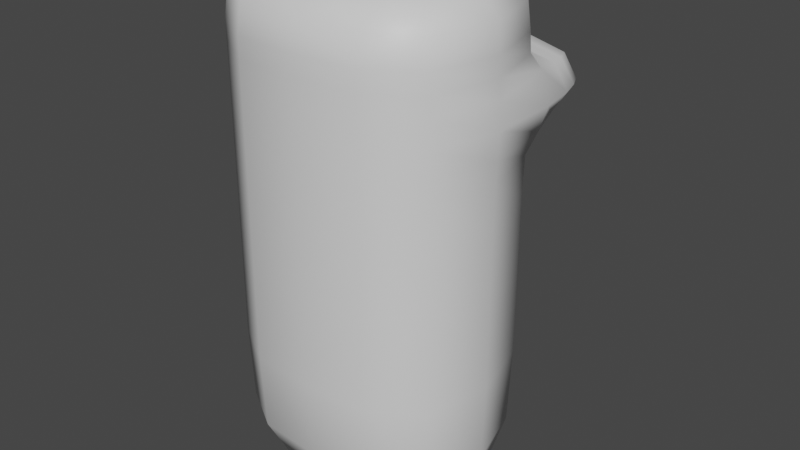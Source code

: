 # Source: player.blend  (saved by Blender 3.3.6; exported with 4.5.12 LTS)
import bpy
from mathutils import Matrix  # noqa: F401  (used for matrix-valued properties, if any)

bpy.ops.wm.read_factory_settings(use_empty=True)
scene = bpy.context.scene
scene.name = 'Scene'

# ---- collections
col_collection = bpy.data.collections.new('Collection'); scene.collection.children.link(col_collection)

# ---- materials (node trees are filled in below, after node groups)
mat_x = bpy.data.materials.new('マテリアル')
mat_x.use_transparent_shadow = False

# ---- material node trees
mat_x.use_nodes = True; mat_x.node_tree.nodes.clear()
_N = mat_x.node_tree.nodes; _L = mat_x.node_tree.links
n0 = _N.new('ShaderNodeBsdfPrincipled'); n0.name = 'Principled BSDF'; n0.location = (10, 300)
n0.distribution = 'GGX'
n0.subsurface_method = 'RANDOM_WALK_SKIN'
n0.inputs[3].default_value = 1.45
n0.inputs[27].default_value = (0.0, 0.0, 0.0, 1.0)
n0.inputs[28].default_value = 1.0
n1 = _N.new('ShaderNodeOutputMaterial'); n1.name = 'Material Output'; n1.location = (300, 300)
_L.new(n0.outputs[0], n1.inputs[0])
n1.is_active_output = True

# ---- world
world_world = bpy.data.worlds.new('World'); scene.world = world_world
world_world.use_nodes = True; world_world.node_tree.nodes.clear()
_N = world_world.node_tree.nodes; _L = world_world.node_tree.links
n0 = _N.new('ShaderNodeOutputWorld'); n0.name = 'World Output'; n0.location = (300, 300)
n1 = _N.new('ShaderNodeBackground'); n1.name = 'Background'; n1.location = (10, 300)
n1.inputs[0].default_value = (0.05088, 0.05088, 0.05088, 1.0)
_L.new(n1.outputs[0], n0.inputs[0])
n0.is_active_output = True
world_world.color = (0.05088, 0.05088, 0.05088)
world_world.use_sun_shadow = False
world_world.sun_shadow_jitter_overblur = 0.0

# ---- meshes
me_x = bpy.data.meshes.new('立方体')
me_x.from_pydata([(-0.375, -0.3125, 0.1392), (-0.375, -0.3125, 1.933), (-0.375, 0.0625, 0.1392), (-0.375, 0.0625, 1.933), (0.375, -0.3125, 0.1392), (0.375, -0.3125, 1.933), (0.375, 0.0625, 0.1392), (0.375, 0.0625, 1.933), (-0.4167, -0.375, 1.621), (-0.4355, 0.175, 1.629), (0.4355, 0.175, 1.629), (0.4167, -0.375, 1.621), (-0.4355, 0.175, 1.42), (0.4355, 0.175, 1.42), (0.4167, -0.375, 1.427), (-0.4167, -0.375, 1.427), (-0.3169, 0.4688, 1.586), (0.3169, 0.4688, 1.586), (-0.3169, 0.4688, 1.462), (0.3169, 0.4688, 1.462), (-0.4167, 0.125, 0.5906), (0.4167, 0.125, 0.5906), (0.4167, -0.375, 0.5906), (-0.4167, -0.375, 0.5906), (-0.3792, 0.375, 1.607), (-0.3792, 0.375, 1.441), (0.3792, 0.375, 1.607), (0.3792, 0.375, 1.441), (-0.4167, -0.375, 1.204), (-0.4167, 0.125, 1.204), (0.4167, 0.125, 1.204), (0.4167, -0.375, 1.204), (-0.4167, -0.375, 1.762), (-0.4167, 0.125, 1.762), (0.4167, 0.125, 1.762), (0.4167, -0.375, 1.762), (0.0, 0.125, 0.09279), (2.328e-10, 0.125, 1.955), (0.0, -0.375, 0.09279), (-2.328e-10, -0.375, 1.955), (-9.313e-10, -0.5, 1.621), (0.0, 0.2708, 1.662), (-2.794e-09, 0.2708, 1.386), (-9.313e-10, -0.5, 1.427), (1.397e-09, 0.4792, 1.607), (-1.863e-09, 0.4792, 1.441), (-9.313e-10, -0.5, 0.5906), (9.313e-10, 0.25, 0.5906), (0.0, 0.375, 1.4), (0.0, 0.375, 1.649), (-9.313e-10, -0.5, 1.204), (9.313e-10, 0.25, 1.204), (-9.313e-10, -0.5, 1.762), (9.313e-10, 0.25, 1.762), (-0.4024, -0.125, 0.1087), (-0.4095, -0.3643, 1.861), (-0.4024, -0.125, 1.948), (-0.4095, 0.1143, 0.3002), (-0.2342, 0.1143, 0.1007), (0.2342, 0.1143, 1.951), (0.4095, 0.1143, 0.3002), (0.4024, -0.125, 0.1087), (0.4024, -0.125, 1.948), (0.4095, -0.3643, 0.3002), (0.2342, -0.3643, 0.1007), (-0.2342, -0.3643, 1.951), (-0.4167, -0.375, 1.524), (-0.4187, 0.1303, 1.692), (0.4187, 0.1303, 1.692), (0.4167, -0.375, 1.69), (-0.2396, -0.4844, 1.621), (0.4829, -0.1197, 1.622), (0.2387, 0.2609, 1.659), (-0.4829, -0.1197, 1.622), (-0.4808, 0.1521, 1.524), (0.4808, 0.1521, 1.524), (0.4167, -0.375, 1.524), (-0.4167, -0.375, 1.348), (-0.4829, -0.1197, 1.427), (0.2387, 0.2609, 1.389), (0.4829, -0.1197, 1.427), (-0.2396, -0.4844, 1.427), (0.1962, 0.4774, 1.604), (-0.3381, 0.4756, 1.524), (0.3381, 0.4756, 1.524), (0.1962, 0.4774, 1.445), (-0.3558, 0.4335, 1.604), (-0.3998, 0.3052, 1.439), (0.3558, 0.4335, 1.604), (0.3998, 0.3052, 1.439), (-0.4167, 0.125, 0.9268), (0.4167, 0.125, 0.9268), (0.4167, -0.375, 0.9268), (-0.4095, -0.3643, 0.3002), (-0.2396, -0.4844, 0.5906), (0.4792, -0.125, 0.5906), (0.2396, 0.2344, 0.5906), (-0.4792, -0.125, 0.5906), (-0.3998, 0.3052, 1.609), (-0.3558, 0.4335, 1.445), (0.3998, 0.3052, 1.609), (0.3558, 0.4335, 1.445), (0.436, 0.375, 1.524), (0.218, 0.375, 1.405), (-0.218, 0.375, 1.643), (-0.436, 0.375, 1.524), (-0.4167, -0.375, 0.9268), (-0.4187, 0.1303, 1.346), (0.4187, 0.1303, 1.346), (0.4167, -0.375, 1.348), (-0.2396, -0.4844, 1.204), (0.4792, -0.125, 1.204), (0.2396, 0.2344, 1.204), (-0.4792, -0.125, 1.204), (-0.4167, -0.375, 1.69), (-0.4095, 0.1143, 1.861), (0.4095, 0.1143, 1.861), (0.4095, -0.3643, 1.861), (-0.2396, -0.4844, 1.762), (0.4792, -0.125, 1.762), (0.2396, 0.2344, 1.762), (-0.4792, -0.125, 1.762), (0.2342, 0.1143, 0.1007), (-0.2342, 0.1143, 1.951), (-0.2342, -0.3643, 0.1007), (0.2342, -0.3643, 1.951), (0.2396, -0.4844, 1.621), (-0.2387, 0.2609, 1.659), (-0.2387, 0.2609, 1.389), (0.2396, -0.4844, 1.427), (-0.1962, 0.4774, 1.604), (-0.1962, 0.4774, 1.445), (0.2396, -0.4844, 0.5906), (-0.2396, 0.2344, 0.5906), (-0.218, 0.375, 1.405), (0.218, 0.375, 1.643), (0.2396, -0.4844, 1.204), (-0.2396, 0.2344, 1.204), (0.2396, -0.4844, 1.762), (-0.2396, 0.2344, 1.762), (9.313e-10, 0.2526, 1.695), (-9.313e-10, -0.5, 1.69), (-6.985e-10, 0.25, 0.9268), (-9.313e-10, -0.5, 0.9268), (0.0, 0.3151, 1.65), (0.0, 0.3151, 1.398), (9.313e-10, 0.2344, 0.2942), (-9.313e-10, -0.4844, 0.2942), (0.0, 0.4349, 1.405), (-4.657e-10, 0.4349, 1.643), (-9.313e-10, 0.4948, 1.524), (-9.313e-10, -0.5, 1.348), (-4.657e-10, 0.2526, 1.342), (-9.313e-10, -0.5, 1.524), (0.0, -0.125, 1.989), (0.0, -0.125, 0.0232), (-4.657e-10, -0.4844, 1.864), (4.657e-10, 0.2344, 1.864), (-0.4695, -0.125, 1.862), (0.2382, 0.2193, 1.863), (0.4695, -0.125, 1.862), (-0.2382, -0.4693, 1.863), (0.2369, -0.125, 0.03394), (-0.2369, -0.125, 1.984), (-0.2396, -0.4844, 1.524), (0.4866, -0.1208, 1.524), (-0.4077, 0.4342, 1.524), (-0.4866, -0.1208, 1.524), (-0.4797, -0.1238, 1.347), (0.2398, 0.2378, 1.343), (0.4797, -0.1238, 1.347), (-0.2396, -0.4844, 1.348), (0.196, 0.4924, 1.524), (0.2067, 0.4346, 1.638), (-0.2067, 0.4346, 1.41), (0.4077, 0.4342, 1.524), (-0.2382, -0.4693, 0.2957), (0.4695, -0.125, 0.2972), (0.2382, 0.2193, 0.2957), (-0.4695, -0.125, 0.2972), (0.458, 0.301, 1.524), (-0.229, 0.3133, 1.403), (0.229, 0.3133, 1.645), (-0.458, 0.301, 1.524), (-0.2396, -0.4844, 0.9268), (0.4792, -0.125, 0.9268), (0.2396, 0.2344, 0.9268), (-0.4792, -0.125, 0.9268), (-0.2396, -0.4844, 1.69), (0.4797, -0.1238, 1.691), (0.2398, 0.2378, 1.695), (-0.4797, -0.1238, 1.691), (-0.2398, 0.2378, 1.695), (0.2396, -0.4844, 1.69), (-0.2396, 0.2344, 0.9268), (0.2396, -0.4844, 0.9268), (-0.229, 0.3133, 1.645), (0.229, 0.3133, 1.403), (-0.2382, 0.2193, 0.2957), (0.2382, -0.4693, 0.2957), (0.2067, 0.4346, 1.41), (-0.2067, 0.4346, 1.638), (-0.196, 0.4924, 1.524), (0.2396, -0.4844, 1.348), (-0.2398, 0.2378, 1.343), (0.2396, -0.4844, 1.524), (0.2369, -0.125, 1.984), (-0.2369, -0.125, 0.03394), (0.2382, -0.4693, 1.863), (-0.2382, 0.2193, 1.863)], [], [(32, 55, 158, 121), (55, 1, 56, 158), (158, 56, 3, 115), (121, 158, 115, 33), (53, 157, 159, 120), (157, 37, 59, 159), (159, 59, 7, 116), (120, 159, 116, 34), (34, 116, 160, 119), (116, 7, 62, 160), (160, 62, 5, 117), (119, 160, 117, 35), (52, 156, 161, 118), (156, 39, 65, 161), (161, 65, 1, 55), (118, 161, 55, 32), (36, 122, 162, 155), (122, 6, 61, 162), (162, 61, 4, 64), (155, 162, 64, 38), (37, 123, 163, 154), (123, 3, 56, 163), (163, 56, 1, 65), (154, 163, 65, 39), (43, 153, 164, 81), (153, 40, 70, 164), (164, 70, 8, 66), (81, 164, 66, 15), (13, 75, 165, 80), (75, 10, 71, 165), (165, 71, 11, 76), (80, 165, 76, 14), (25, 105, 166, 99), (105, 24, 86, 166), (166, 86, 16, 83), (99, 166, 83, 18), (15, 66, 167, 78), (66, 8, 73, 167), (167, 73, 9, 74), (78, 167, 74, 12), (28, 77, 168, 113), (77, 15, 78, 168), (168, 78, 12, 107), (113, 168, 107, 29), (51, 152, 169, 112), (152, 42, 79, 169), (169, 79, 13, 108), (112, 169, 108, 30), (30, 108, 170, 111), (108, 13, 80, 170), (170, 80, 14, 109), (111, 170, 109, 31), (50, 151, 171, 110), (151, 43, 81, 171), (171, 81, 15, 77), (110, 171, 77, 28), (45, 150, 172, 85), (150, 44, 82, 172), (172, 82, 17, 84), (85, 172, 84, 19), (49, 135, 173, 149), (135, 26, 88, 173), (173, 88, 17, 82), (149, 173, 82, 44), (48, 134, 174, 148), (134, 25, 99, 174), (174, 99, 18, 131), (148, 174, 131, 45), (26, 102, 175, 88), (102, 27, 101, 175), (175, 101, 19, 84), (88, 175, 84, 17), (38, 147, 176, 124), (147, 46, 94, 176), (176, 94, 23, 93), (124, 176, 93, 0), (6, 60, 177, 61), (60, 21, 95, 177), (177, 95, 22, 63), (61, 177, 63, 4), (36, 146, 178, 122), (146, 47, 96, 178), (178, 96, 21, 60), (122, 178, 60, 6), (0, 93, 179, 54), (93, 23, 97, 179), (179, 97, 20, 57), (54, 179, 57, 2), (10, 75, 180, 100), (75, 13, 89, 180), (180, 89, 27, 102), (100, 180, 102, 26), (42, 128, 181, 145), (128, 12, 87, 181), (181, 87, 25, 134), (145, 181, 134, 48), (41, 72, 182, 144), (72, 10, 100, 182), (182, 100, 26, 135), (144, 182, 135, 49), (12, 74, 183, 87), (74, 9, 98, 183), (183, 98, 24, 105), (87, 183, 105, 25), (46, 143, 184, 94), (143, 50, 110, 184), (184, 110, 28, 106), (94, 184, 106, 23), (21, 91, 185, 95), (91, 30, 111, 185), (185, 111, 31, 92), (95, 185, 92, 22), (47, 142, 186, 96), (142, 51, 112, 186), (186, 112, 30, 91), (96, 186, 91, 21), (23, 106, 187, 97), (106, 28, 113, 187), (187, 113, 29, 90), (97, 187, 90, 20), (40, 141, 188, 70), (141, 52, 118, 188), (188, 118, 32, 114), (70, 188, 114, 8), (10, 68, 189, 71), (68, 34, 119, 189), (189, 119, 35, 69), (71, 189, 69, 11), (41, 140, 190, 72), (140, 53, 120, 190), (190, 120, 34, 68), (72, 190, 68, 10), (8, 114, 191, 73), (114, 32, 121, 191), (191, 121, 33, 67), (73, 191, 67, 9), (9, 67, 192, 127), (67, 33, 139, 192), (192, 139, 53, 140), (127, 192, 140, 41), (11, 69, 193, 126), (69, 35, 138, 193), (193, 138, 52, 141), (126, 193, 141, 40), (20, 90, 194, 133), (90, 29, 137, 194), (194, 137, 51, 142), (133, 194, 142, 47), (22, 92, 195, 132), (92, 31, 136, 195), (195, 136, 50, 143), (132, 195, 143, 46), (9, 127, 196, 98), (127, 41, 144, 196), (196, 144, 49, 104), (98, 196, 104, 24), (13, 79, 197, 89), (79, 42, 145, 197), (197, 145, 48, 103), (89, 197, 103, 27), (2, 57, 198, 58), (57, 20, 133, 198), (198, 133, 47, 146), (58, 198, 146, 36), (4, 63, 199, 64), (63, 22, 132, 199), (199, 132, 46, 147), (64, 199, 147, 38), (27, 103, 200, 101), (103, 48, 148, 200), (200, 148, 45, 85), (101, 200, 85, 19), (24, 104, 201, 86), (104, 49, 149, 201), (201, 149, 44, 130), (86, 201, 130, 16), (18, 83, 202, 131), (83, 16, 130, 202), (202, 130, 44, 150), (131, 202, 150, 45), (31, 109, 203, 136), (109, 14, 129, 203), (203, 129, 43, 151), (136, 203, 151, 50), (29, 107, 204, 137), (107, 12, 128, 204), (204, 128, 42, 152), (137, 204, 152, 51), (14, 76, 205, 129), (76, 11, 126, 205), (205, 126, 40, 153), (129, 205, 153, 43), (7, 59, 206, 62), (59, 37, 154, 206), (206, 154, 39, 125), (62, 206, 125, 5), (2, 58, 207, 54), (58, 36, 155, 207), (207, 155, 38, 124), (54, 207, 124, 0), (35, 117, 208, 138), (117, 5, 125, 208), (208, 125, 39, 156), (138, 208, 156, 52), (33, 115, 209, 139), (115, 3, 123, 209), (209, 123, 37, 157), (139, 209, 157, 53)])
me_x.polygons.foreach_set('use_smooth', [True] * 208)
_uv = me_x.uv_layers.new(name='UVマップ')
_uv.uv.foreach_set('vector', [0.5914, 0.0, 0.6082, 0.0, 0.6086, 0.1228, 0.595, 0.1224, 0.6082, 0.0, 0.625, 0.0, 0.625, 0.125, 0.6086, 0.1228, 0.6086, 0.1228, 0.625, 0.125, 0.625, 0.25, 0.6087, 0.2309, 0.595, 0.1224, 0.6086, 0.1228, 0.6087, 0.2309, 0.5953, 0.2292, 0.5953, 0.375, 0.6087, 0.375, 0.6087, 0.4397, 0.5953, 0.4401, 0.6087, 0.375, 0.625, 0.375, 0.625, 0.4375, 0.6087, 0.4397, 0.6087, 0.4397, 0.625, 0.4375, 0.625, 0.5, 0.609, 0.5191, 0.5953, 0.4401, 0.6087, 0.4397, 0.609, 0.5191, 0.5953, 0.5208, 0.5953, 0.5208, 0.609, 0.5191, 0.61, 0.625, 0.5953, 0.625, 0.609, 0.5191, 0.625, 0.5, 0.6377, 0.625, 0.61, 0.625, 0.61, 0.625, 0.6377, 0.625, 0.625, 0.75, 0.609, 0.7309, 0.5953, 0.625, 0.61, 0.625, 0.609, 0.7309, 0.5953, 0.7292, 0.5953, 0.875, 0.6087, 0.875, 0.6086, 0.9375, 0.595, 0.9375, 0.6087, 0.875, 0.625, 0.875, 0.625, 0.9375, 0.6086, 0.9375, 0.6086, 0.9375, 0.625, 0.9375, 0.625, 1.0, 0.6082, 1.0, 0.595, 0.9375, 0.6086, 0.9375, 0.6082, 1.0, 0.5914, 1.0, 0.25, 0.5, 0.3125, 0.5, 0.3117, 0.625, 0.25, 0.625, 0.3125, 0.5, 0.375, 0.5, 0.3673, 0.625, 0.3117, 0.625, 0.3117, 0.625, 0.3673, 0.625, 0.375, 0.75, 0.3125, 0.75, 0.25, 0.625, 0.3117, 0.625, 0.3125, 0.75, 0.25, 0.75, 0.75, 0.5, 0.8125, 0.5, 0.8125, 0.625, 0.75, 0.625, 0.8125, 0.5, 0.875, 0.5, 0.875, 0.625, 0.8125, 0.625, 0.8125, 0.625, 0.875, 0.625, 0.875, 0.75, 0.8125, 0.75, 0.75, 0.625, 0.8125, 0.625, 0.8125, 0.75, 0.75, 0.75, 0.5534, 0.875, 0.5655, 0.875, 0.5655, 0.9375, 0.5531, 0.9375, 0.5655, 0.875, 0.5776, 0.875, 0.5779, 0.9375, 0.5655, 0.9375, 0.5655, 0.9375, 0.5779, 0.9375, 0.5811, 1.0, 0.5655, 1.0, 0.5531, 0.9375, 0.5655, 0.9375, 0.5655, 1.0, 0.55, 1.0, 0.5525, 0.515, 0.5655, 0.5361, 0.5655, 0.6264, 0.5533, 0.6248, 0.5655, 0.5361, 0.5786, 0.515, 0.5777, 0.6248, 0.5655, 0.6264, 0.5655, 0.6264, 0.5777, 0.6248, 0.5776, 0.7292, 0.5655, 0.7292, 0.5533, 0.6248, 0.5655, 0.6264, 0.5655, 0.7292, 0.5534, 0.7292, 0.5552, 0.2708, 0.5655, 0.2552, 0.5655, 0.2576, 0.5556, 0.2726, 0.5655, 0.2552, 0.5759, 0.2708, 0.5755, 0.2726, 0.5655, 0.2576, 0.5655, 0.2576, 0.5755, 0.2726, 0.5733, 0.2812, 0.5655, 0.2744, 0.5556, 0.2726, 0.5655, 0.2576, 0.5655, 0.2744, 0.5578, 0.2813, 0.55, 0.0, 0.5655, 0.0, 0.5655, 0.121, 0.553, 0.1226, 0.5655, 0.0, 0.5811, 0.0, 0.578, 0.1226, 0.5655, 0.121, 0.5655, 0.121, 0.578, 0.1226, 0.5786, 0.235, 0.5655, 0.2139, 0.553, 0.1226, 0.5655, 0.121, 0.5655, 0.2139, 0.5525, 0.235, 0.5396, 0.0, 0.5448, 0.0, 0.5436, 0.1226, 0.5266, 0.1224, 0.5448, 0.0, 0.55, 0.0, 0.553, 0.1226, 0.5436, 0.1226, 0.5436, 0.1226, 0.553, 0.1226, 0.5525, 0.235, 0.5432, 0.2298, 0.5266, 0.1224, 0.5436, 0.1226, 0.5432, 0.2298, 0.5255, 0.2292, 0.5255, 0.375, 0.5428, 0.375, 0.5429, 0.4399, 0.5255, 0.4401, 0.5428, 0.375, 0.5482, 0.375, 0.5487, 0.4386, 0.5429, 0.4399, 0.5429, 0.4399, 0.5487, 0.4386, 0.5525, 0.515, 0.5432, 0.5202, 0.5255, 0.4401, 0.5429, 0.4399, 0.5432, 0.5202, 0.5255, 0.5208, 0.5255, 0.5208, 0.5432, 0.5202, 0.5434, 0.6248, 0.5255, 0.625, 0.5432, 0.5202, 0.5525, 0.515, 0.5533, 0.6248, 0.5434, 0.6248, 0.5434, 0.6248, 0.5533, 0.6248, 0.5534, 0.7292, 0.5434, 0.7292, 0.5255, 0.625, 0.5434, 0.6248, 0.5434, 0.7292, 0.5255, 0.7292, 0.5255, 0.875, 0.5434, 0.875, 0.5437, 0.9375, 0.5266, 0.9375, 0.5434, 0.875, 0.5534, 0.875, 0.5531, 0.9375, 0.5437, 0.9375, 0.5437, 0.9375, 0.5531, 0.9375, 0.55, 1.0, 0.5448, 1.0, 0.5266, 0.9375, 0.5437, 0.9375, 0.5448, 1.0, 0.5396, 1.0, 0.5552, 0.375, 0.5655, 0.375, 0.5655, 0.4342, 0.5556, 0.4335, 0.5655, 0.375, 0.5759, 0.375, 0.5755, 0.4335, 0.5655, 0.4342, 0.5655, 0.4342, 0.5755, 0.4335, 0.5733, 0.4688, 0.5655, 0.4756, 0.5556, 0.4335, 0.5655, 0.4342, 0.5655, 0.4756, 0.5578, 0.4688, 0.5811, 0.375, 0.5804, 0.4349, 0.5798, 0.4346, 0.5804, 0.375, 0.5804, 0.4349, 0.5759, 0.4792, 0.5755, 0.4774, 0.5798, 0.4346, 0.5798, 0.4346, 0.5755, 0.4774, 0.5733, 0.4688, 0.5755, 0.4335, 0.5804, 0.375, 0.5798, 0.4346, 0.5755, 0.4335, 0.5759, 0.375, 0.55, 0.375, 0.5506, 0.3151, 0.5513, 0.3154, 0.5506, 0.375, 0.5506, 0.3151, 0.5552, 0.2708, 0.5556, 0.2726, 0.5513, 0.3154, 0.5513, 0.3154, 0.5556, 0.2726, 0.5578, 0.2813, 0.5556, 0.3165, 0.5506, 0.375, 0.5513, 0.3154, 0.5556, 0.3165, 0.5552, 0.375, 0.5759, 0.4792, 0.5655, 0.4948, 0.5655, 0.4924, 0.5755, 0.4774, 0.5655, 0.4948, 0.5552, 0.4792, 0.5556, 0.4774, 0.5655, 0.4924, 0.5655, 0.4924, 0.5556, 0.4774, 0.5578, 0.4688, 0.5655, 0.4756, 0.5755, 0.4774, 0.5655, 0.4924, 0.5655, 0.4756, 0.5733, 0.4688, 0.375, 0.875, 0.4103, 0.875, 0.4102, 0.9375, 0.375, 0.9375, 0.4103, 0.875, 0.4488, 0.875, 0.4485, 0.9375, 0.4102, 0.9375, 0.4102, 0.9375, 0.4485, 0.9375, 0.4446, 1.0, 0.4098, 1.0, 0.375, 0.9375, 0.4102, 0.9375, 0.4098, 1.0, 0.375, 1.0, 0.375, 0.5, 0.4101, 0.5191, 0.4096, 0.625, 0.3673, 0.625, 0.4101, 0.5191, 0.4488, 0.5208, 0.4488, 0.625, 0.4096, 0.625, 0.4096, 0.625, 0.4488, 0.625, 0.4488, 0.7292, 0.4101, 0.7309, 0.3673, 0.625, 0.4096, 0.625, 0.4101, 0.7309, 0.375, 0.75, 0.375, 0.375, 0.4103, 0.375, 0.4103, 0.4397, 0.375, 0.4375, 0.4103, 0.375, 0.4488, 0.375, 0.4488, 0.4401, 0.4103, 0.4397, 0.4103, 0.4397, 0.4488, 0.4401, 0.4488, 0.5208, 0.4101, 0.5191, 0.375, 0.4375, 0.4103, 0.4397, 0.4101, 0.5191, 0.375, 0.5, 0.375, 0.0, 0.4098, 0.0, 0.4102, 0.1228, 0.375, 0.125, 0.4098, 0.0, 0.4446, 0.0, 0.4485, 0.1224, 0.4102, 0.1228, 0.4102, 0.1228, 0.4485, 0.1224, 0.4488, 0.2292, 0.4103, 0.2309, 0.375, 0.125, 0.4102, 0.1228, 0.4103, 0.2309, 0.375, 0.25, 0.5786, 0.515, 0.5655, 0.5361, 0.5655, 0.4997, 0.5762, 0.4829, 0.5655, 0.5361, 0.5525, 0.515, 0.5549, 0.4829, 0.5655, 0.4997, 0.5655, 0.4997, 0.5549, 0.4829, 0.5552, 0.4792, 0.5655, 0.4948, 0.5762, 0.4829, 0.5655, 0.4997, 0.5655, 0.4948, 0.5759, 0.4792, 0.5482, 0.375, 0.5487, 0.3114, 0.5504, 0.3144, 0.5498, 0.375, 0.5487, 0.3114, 0.5525, 0.235, 0.5549, 0.2671, 0.5504, 0.3144, 0.5504, 0.3144, 0.5549, 0.2671, 0.5552, 0.2708, 0.5506, 0.3151, 0.5498, 0.375, 0.5504, 0.3144, 0.5506, 0.3151, 0.55, 0.375, 0.5828, 0.375, 0.5824, 0.4386, 0.5807, 0.4356, 0.5813, 0.375, 0.5824, 0.4386, 0.5786, 0.515, 0.5762, 0.4829, 0.5807, 0.4356, 0.5807, 0.4356, 0.5762, 0.4829, 0.5759, 0.4792, 0.5804, 0.4349, 0.5813, 0.375, 0.5807, 0.4356, 0.5804, 0.4349, 0.5811, 0.375, 0.5525, 0.235, 0.5655, 0.2139, 0.5655, 0.2503, 0.5549, 0.2671, 0.5655, 0.2139, 0.5786, 0.235, 0.5762, 0.2671, 0.5655, 0.2503, 0.5655, 0.2503, 0.5762, 0.2671, 0.5759, 0.2708, 0.5655, 0.2552, 0.5549, 0.2671, 0.5655, 0.2503, 0.5655, 0.2552, 0.5552, 0.2708, 0.4488, 0.875, 0.4908, 0.875, 0.4911, 0.9375, 0.4485, 0.9375, 0.4908, 0.875, 0.5255, 0.875, 0.5266, 0.9375, 0.4911, 0.9375, 0.4911, 0.9375, 0.5266, 0.9375, 0.5396, 1.0, 0.4921, 1.0, 0.4485, 0.9375, 0.4911, 0.9375, 0.4921, 1.0, 0.4446, 1.0, 0.4488, 0.5208, 0.4908, 0.5208, 0.4908, 0.625, 0.4488, 0.625, 0.4908, 0.5208, 0.5255, 0.5208, 0.5255, 0.625, 0.4908, 0.625, 0.4908, 0.625, 0.5255, 0.625, 0.5255, 0.7292, 0.4908, 0.7292, 0.4488, 0.625, 0.4908, 0.625, 0.4908, 0.7292, 0.4488, 0.7292, 0.4488, 0.375, 0.4908, 0.375, 0.4908, 0.4401, 0.4488, 0.4401, 0.4908, 0.375, 0.5255, 0.375, 0.5255, 0.4401, 0.4908, 0.4401, 0.4908, 0.4401, 0.5255, 0.4401, 0.5255, 0.5208, 0.4908, 0.5208, 0.4488, 0.4401, 0.4908, 0.4401, 0.4908, 0.5208, 0.4488, 0.5208, 0.4446, 0.0, 0.4921, 0.0, 0.4911, 0.1224, 0.4485, 0.1224, 0.4921, 0.0, 0.5396, 0.0, 0.5266, 0.1224, 0.4911, 0.1224, 0.4911, 0.1224, 0.5266, 0.1224, 0.5255, 0.2292, 0.4908, 0.2292, 0.4485, 0.1224, 0.4911, 0.1224, 0.4908, 0.2292, 0.4488, 0.2292, 0.5776, 0.875, 0.5863, 0.875, 0.5863, 0.9375, 0.5779, 0.9375, 0.5863, 0.875, 0.5953, 0.875, 0.595, 0.9375, 0.5863, 0.9375, 0.5863, 0.9375, 0.595, 0.9375, 0.5914, 1.0, 0.5862, 1.0, 0.5779, 0.9375, 0.5863, 0.9375, 0.5862, 1.0, 0.5811, 1.0, 0.5786, 0.515, 0.5865, 0.5202, 0.5863, 0.6248, 0.5777, 0.6248, 0.5865, 0.5202, 0.5953, 0.5208, 0.5953, 0.625, 0.5863, 0.6248, 0.5863, 0.6248, 0.5953, 0.625, 0.5953, 0.7292, 0.5863, 0.7292, 0.5777, 0.6248, 0.5863, 0.6248, 0.5863, 0.7292, 0.5776, 0.7292, 0.5828, 0.375, 0.5869, 0.375, 0.5869, 0.4399, 0.5824, 0.4386, 0.5869, 0.375, 0.5953, 0.375, 0.5953, 0.4401, 0.5869, 0.4399, 0.5869, 0.4399, 0.5953, 0.4401, 0.5953, 0.5208, 0.5865, 0.5202, 0.5824, 0.4386, 0.5869, 0.4399, 0.5865, 0.5202, 0.5786, 0.515, 0.5811, 0.0, 0.5862, 0.0, 0.5863, 0.1226, 0.578, 0.1226, 0.5862, 0.0, 0.5914, 0.0, 0.595, 0.1224, 0.5863, 0.1226, 0.5863, 0.1226, 0.595, 0.1224, 0.5953, 0.2292, 0.5865, 0.2298, 0.578, 0.1226, 0.5863, 0.1226, 0.5865, 0.2298, 0.5786, 0.235, 0.5786, 0.235, 0.5865, 0.2298, 0.5869, 0.3101, 0.5824, 0.3114, 0.5865, 0.2298, 0.5953, 0.2292, 0.5953, 0.3099, 0.5869, 0.3101, 0.5869, 0.3101, 0.5953, 0.3099, 0.5953, 0.375, 0.5869, 0.375, 0.5824, 0.3114, 0.5869, 0.3101, 0.5869, 0.375, 0.5828, 0.375, 0.5776, 0.7292, 0.5863, 0.7292, 0.5863, 0.8099, 0.5776, 0.8099, 0.5863, 0.7292, 0.5953, 0.7292, 0.5953, 0.8099, 0.5863, 0.8099, 0.5863, 0.8099, 0.5953, 0.8099, 0.5953, 0.875, 0.5863, 0.875, 0.5776, 0.8099, 0.5863, 0.8099, 0.5863, 0.875, 0.5776, 0.875, 0.4488, 0.2292, 0.4908, 0.2292, 0.4908, 0.3099, 0.4488, 0.3099, 0.4908, 0.2292, 0.5255, 0.2292, 0.5255, 0.3099, 0.4908, 0.3099, 0.4908, 0.3099, 0.5255, 0.3099, 0.5255, 0.375, 0.4908, 0.375, 0.4488, 0.3099, 0.4908, 0.3099, 0.4908, 0.375, 0.4488, 0.375, 0.4488, 0.7292, 0.4908, 0.7292, 0.4908, 0.8099, 0.4488, 0.8099, 0.4908, 0.7292, 0.5255, 0.7292, 0.5255, 0.8099, 0.4908, 0.8099, 0.4908, 0.8099, 0.5255, 0.8099, 0.5255, 0.875, 0.4908, 0.875, 0.4488, 0.8099, 0.4908, 0.8099, 0.4908, 0.875, 0.4488, 0.875, 0.5786, 0.235, 0.5824, 0.3114, 0.5807, 0.3144, 0.5762, 0.2671, 0.5824, 0.3114, 0.5828, 0.375, 0.5813, 0.375, 0.5807, 0.3144, 0.5807, 0.3144, 0.5813, 0.375, 0.5811, 0.375, 0.5804, 0.3151, 0.5762, 0.2671, 0.5807, 0.3144, 0.5804, 0.3151, 0.5759, 0.2708, 0.5525, 0.515, 0.5487, 0.4386, 0.5504, 0.4356, 0.5549, 0.4829, 0.5487, 0.4386, 0.5482, 0.375, 0.5498, 0.375, 0.5504, 0.4356, 0.5504, 0.4356, 0.5498, 0.375, 0.55, 0.375, 0.5506, 0.4349, 0.5549, 0.4829, 0.5504, 0.4356, 0.5506, 0.4349, 0.5552, 0.4792, 0.375, 0.25, 0.4103, 0.2309, 0.4103, 0.3103, 0.375, 0.3125, 0.4103, 0.2309, 0.4488, 0.2292, 0.4488, 0.3099, 0.4103, 0.3103, 0.4103, 0.3103, 0.4488, 0.3099, 0.4488, 0.375, 0.4103, 0.375, 0.375, 0.3125, 0.4103, 0.3103, 0.4103, 0.375, 0.375, 0.375, 0.375, 0.75, 0.4101, 0.7309, 0.4103, 0.8103, 0.375, 0.8125, 0.4101, 0.7309, 0.4488, 0.7292, 0.4488, 0.8099, 0.4103, 0.8103, 0.4103, 0.8103, 0.4488, 0.8099, 0.4488, 0.875, 0.4103, 0.875, 0.375, 0.8125, 0.4103, 0.8103, 0.4103, 0.875, 0.375, 0.875, 0.5552, 0.4792, 0.5506, 0.4349, 0.5513, 0.4346, 0.5556, 0.4774, 0.5506, 0.4349, 0.55, 0.375, 0.5506, 0.375, 0.5513, 0.4346, 0.5513, 0.4346, 0.5506, 0.375, 0.5552, 0.375, 0.5556, 0.4335, 0.5556, 0.4774, 0.5513, 0.4346, 0.5556, 0.4335, 0.5578, 0.4688, 0.5759, 0.2708, 0.5804, 0.3151, 0.5798, 0.3154, 0.5755, 0.2726, 0.5804, 0.3151, 0.5811, 0.375, 0.5804, 0.375, 0.5798, 0.3154, 0.5798, 0.3154, 0.5804, 0.375, 0.5759, 0.375, 0.5755, 0.3165, 0.5755, 0.2726, 0.5798, 0.3154, 0.5755, 0.3165, 0.5733, 0.2812, 0.5578, 0.2813, 0.5655, 0.2744, 0.5655, 0.3158, 0.5556, 0.3165, 0.5655, 0.2744, 0.5733, 0.2812, 0.5755, 0.3165, 0.5655, 0.3158, 0.5655, 0.3158, 0.5755, 0.3165, 0.5759, 0.375, 0.5655, 0.375, 0.5556, 0.3165, 0.5655, 0.3158, 0.5655, 0.375, 0.5552, 0.375, 0.5255, 0.7292, 0.5434, 0.7292, 0.5434, 0.8099, 0.5255, 0.8099, 0.5434, 0.7292, 0.5534, 0.7292, 0.5534, 0.8099, 0.5434, 0.8099, 0.5434, 0.8099, 0.5534, 0.8099, 0.5534, 0.875, 0.5434, 0.875, 0.5255, 0.8099, 0.5434, 0.8099, 0.5434, 0.875, 0.5255, 0.875, 0.5255, 0.2292, 0.5432, 0.2298, 0.5429, 0.3101, 0.5255, 0.3099, 0.5432, 0.2298, 0.5525, 0.235, 0.5487, 0.3114, 0.5429, 0.3101, 0.5429, 0.3101, 0.5487, 0.3114, 0.5482, 0.375, 0.5428, 0.375, 0.5255, 0.3099, 0.5429, 0.3101, 0.5428, 0.375, 0.5255, 0.375, 0.5534, 0.7292, 0.5655, 0.7292, 0.5655, 0.8099, 0.5534, 0.8099, 0.5655, 0.7292, 0.5776, 0.7292, 0.5776, 0.8099, 0.5655, 0.8099, 0.5655, 0.8099, 0.5776, 0.8099, 0.5776, 0.875, 0.5655, 0.875, 0.5534, 0.8099, 0.5655, 0.8099, 0.5655, 0.875, 0.5534, 0.875, 0.625, 0.5, 0.6875, 0.5, 0.6888, 0.625, 0.6377, 0.625, 0.6875, 0.5, 0.75, 0.5, 0.75, 0.625, 0.6888, 0.625, 0.6888, 0.625, 0.75, 0.625, 0.75, 0.75, 0.6875, 0.75, 0.6377, 0.625, 0.6888, 0.625, 0.6875, 0.75, 0.625, 0.75, 0.125, 0.5, 0.1875, 0.5, 0.1875, 0.625, 0.125, 0.625, 0.1875, 0.5, 0.25, 0.5, 0.25, 0.625, 0.1875, 0.625, 0.1875, 0.625, 0.25, 0.625, 0.25, 0.75, 0.1875, 0.75, 0.125, 0.625, 0.1875, 0.625, 0.1875, 0.75, 0.125, 0.75, 0.5953, 0.7292, 0.609, 0.7309, 0.6087, 0.8103, 0.5953, 0.8099, 0.609, 0.7309, 0.625, 0.75, 0.625, 0.8125, 0.6087, 0.8103, 0.6087, 0.8103, 0.625, 0.8125, 0.625, 0.875, 0.6087, 0.875, 0.5953, 0.8099, 0.6087, 0.8103, 0.6087, 0.875, 0.5953, 0.875, 0.5953, 0.2292, 0.6087, 0.2309, 0.6087, 0.3103, 0.5953, 0.3099, 0.6087, 0.2309, 0.625, 0.25, 0.625, 0.3125, 0.6087, 0.3103, 0.6087, 0.3103, 0.625, 0.3125, 0.625, 0.375, 0.6087, 0.375, 0.5953, 0.3099, 0.6087, 0.3103, 0.6087, 0.375, 0.5953, 0.375])
me_x.materials.append(mat_x)
me_x.update()

# ---- objects
ob_x = bpy.data.objects.new('立方体', me_x)

# ---- transforms, parenting, visibility, modifiers, constraints
ob_x.location = (0.0, 0.0, 0.0)

# ---- collection membership
col_collection.objects.link(ob_x)

# ---- scene / render settings (as saved in the file)
scene.frame_start = 1; scene.frame_end = 250; scene.frame_set(1)
scene.render.engine = 'BLENDER_EEVEE_NEXT'
scene.cycles.sampling_pattern = 'TABULATED_SOBOL'
scene.cycles.use_light_tree = False
scene.view_settings.view_transform = 'Filmic'
bpy.context.view_layer.update()

# ---- added for rendering (the .blend has no active camera and no usable light): camera, sun
cam_auto = bpy.data.cameras.new('AutoCamera')
cam_auto.lens = 50.0
cam_auto.sensor_width = 36.0
cam_auto.clip_end = 1000.0
ob_auto_camera = bpy.data.objects.new('AutoCamera', cam_auto)
scene.collection.objects.link(ob_auto_camera)
ob_auto_camera.location = (2.22827, -2.67653, 2.78861)
ob_auto_camera.rotation_euler = (1.09748, -7.21219e-08, 0.694738)
scene.camera = ob_auto_camera
light_auto_sun = bpy.data.lights.new('AutoSun', 'SUN')
light_auto_sun.energy = 3.0
light_auto_sun.angle = 0.0523599
ob_auto_sun = bpy.data.objects.new('AutoSun', light_auto_sun)
scene.collection.objects.link(ob_auto_sun)
ob_auto_sun.rotation_euler = (0.872665, 0.174533, 0.523599)
bpy.context.view_layer.update()
